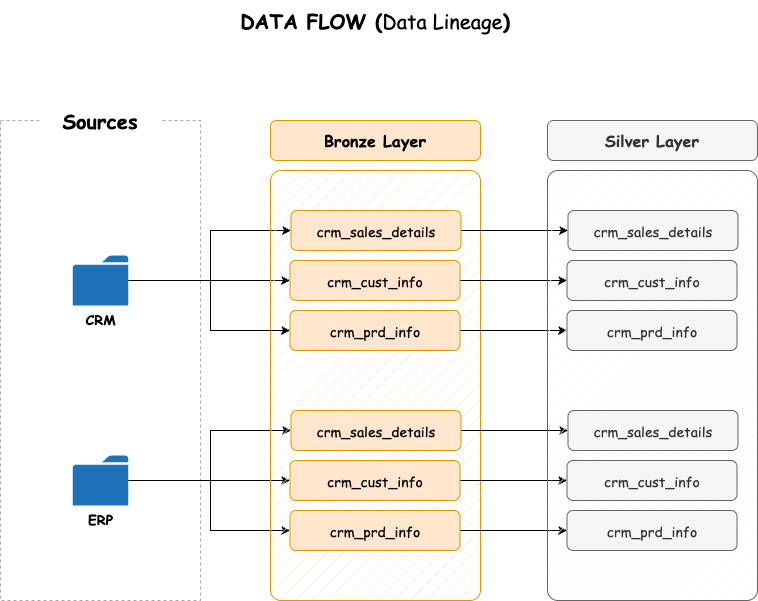

The diagram above was exported from draw.io. Its source (the exported page's mxGraphModel, read from the mxfile embedded in the PNG):
<mxGraphModel dx="1018" dy="777" grid="1" gridSize="10" guides="1" tooltips="1" connect="1" arrows="1" fold="1" page="1" pageScale="1" pageWidth="827" pageHeight="1169" math="0" shadow="0">
  <root>
    <mxCell id="0" />
    <mxCell id="1" parent="0" />
    <mxCell id="7ZqFuFUvmNdaP1rhP_x9-1" value="" style="rounded=0;whiteSpace=wrap;html=1;fillColor=none;dashed=1;strokeColor=light-dark(#ada8a8, #ededed);fontFamily=Comic Sans MS;" vertex="1" parent="1">
      <mxGeometry x="40" y="200" width="200" height="480" as="geometry" />
    </mxCell>
    <mxCell id="7ZqFuFUvmNdaP1rhP_x9-2" value="&lt;font style=&quot;font-size: 20px;&quot;&gt;&lt;b&gt;Sources&lt;/b&gt;&lt;/font&gt;" style="rounded=0;whiteSpace=wrap;html=1;strokeColor=none;fontFamily=Comic Sans MS;" vertex="1" parent="1">
      <mxGeometry x="80" y="180" width="120" height="40" as="geometry" />
    </mxCell>
    <mxCell id="7ZqFuFUvmNdaP1rhP_x9-13" value="" style="edgeStyle=orthogonalEdgeStyle;rounded=0;orthogonalLoop=1;jettySize=auto;html=1;entryX=0;entryY=0.5;entryDx=0;entryDy=0;" edge="1" parent="1" source="7ZqFuFUvmNdaP1rhP_x9-3" target="7ZqFuFUvmNdaP1rhP_x9-10">
      <mxGeometry relative="1" as="geometry">
        <mxPoint x="235.55999999999995" y="355" as="targetPoint" />
      </mxGeometry>
    </mxCell>
    <mxCell id="7ZqFuFUvmNdaP1rhP_x9-15" value="" style="edgeStyle=orthogonalEdgeStyle;rounded=0;orthogonalLoop=1;jettySize=auto;html=1;entryX=0;entryY=0.5;entryDx=0;entryDy=0;" edge="1" parent="1" source="7ZqFuFUvmNdaP1rhP_x9-3" target="7ZqFuFUvmNdaP1rhP_x9-9">
      <mxGeometry relative="1" as="geometry">
        <Array as="points">
          <mxPoint x="250" y="360" />
          <mxPoint x="250" y="310" />
        </Array>
      </mxGeometry>
    </mxCell>
    <mxCell id="7ZqFuFUvmNdaP1rhP_x9-3" value="&lt;b&gt;&lt;font face=&quot;Comic Sans MS&quot; style=&quot;font-size: 14px;&quot;&gt;CRM&lt;/font&gt;&lt;/b&gt;" style="sketch=0;pointerEvents=1;shadow=0;dashed=0;html=1;strokeColor=none;labelPosition=center;verticalLabelPosition=bottom;verticalAlign=top;outlineConnect=0;align=center;shape=mxgraph.office.concepts.folder;fillColor=#2072B8;" vertex="1" parent="1">
      <mxGeometry x="112.22" y="335" width="55.56" height="50" as="geometry" />
    </mxCell>
    <mxCell id="7ZqFuFUvmNdaP1rhP_x9-21" value="" style="edgeStyle=orthogonalEdgeStyle;rounded=0;orthogonalLoop=1;jettySize=auto;html=1;entryX=0;entryY=0.5;entryDx=0;entryDy=0;" edge="1" parent="1" source="7ZqFuFUvmNdaP1rhP_x9-4" target="7ZqFuFUvmNdaP1rhP_x9-18">
      <mxGeometry relative="1" as="geometry">
        <mxPoint x="235.55999999999995" y="500" as="targetPoint" />
      </mxGeometry>
    </mxCell>
    <mxCell id="7ZqFuFUvmNdaP1rhP_x9-23" value="" style="edgeStyle=orthogonalEdgeStyle;rounded=0;orthogonalLoop=1;jettySize=auto;html=1;entryX=0;entryY=0.5;entryDx=0;entryDy=0;" edge="1" parent="1" source="7ZqFuFUvmNdaP1rhP_x9-4" target="7ZqFuFUvmNdaP1rhP_x9-17">
      <mxGeometry relative="1" as="geometry">
        <mxPoint x="276" y="530" as="targetPoint" />
        <Array as="points">
          <mxPoint x="250" y="560" />
          <mxPoint x="250" y="510" />
        </Array>
      </mxGeometry>
    </mxCell>
    <mxCell id="7ZqFuFUvmNdaP1rhP_x9-25" value="" style="edgeStyle=orthogonalEdgeStyle;rounded=0;orthogonalLoop=1;jettySize=auto;html=1;entryX=0;entryY=0.5;entryDx=0;entryDy=0;" edge="1" parent="1" source="7ZqFuFUvmNdaP1rhP_x9-4" target="7ZqFuFUvmNdaP1rhP_x9-19">
      <mxGeometry relative="1" as="geometry">
        <mxPoint x="290" y="630" as="targetPoint" />
        <Array as="points">
          <mxPoint x="250" y="560" />
          <mxPoint x="250" y="610" />
        </Array>
      </mxGeometry>
    </mxCell>
    <mxCell id="7ZqFuFUvmNdaP1rhP_x9-4" value="&lt;span style=&quot;font-size: 14px;&quot;&gt;&lt;b style=&quot;&quot;&gt;&lt;font face=&quot;Comic Sans MS&quot;&gt;ERP&lt;/font&gt;&lt;/b&gt;&lt;/span&gt;" style="sketch=0;pointerEvents=1;shadow=0;dashed=0;html=1;strokeColor=none;labelPosition=center;verticalLabelPosition=bottom;verticalAlign=top;outlineConnect=0;align=center;shape=mxgraph.office.concepts.folder;fillColor=#2072B8;" vertex="1" parent="1">
      <mxGeometry x="112.22" y="535" width="55.56" height="50" as="geometry" />
    </mxCell>
    <mxCell id="7ZqFuFUvmNdaP1rhP_x9-7" value="" style="rounded=1;whiteSpace=wrap;html=1;arcSize=5;fillColor=#ffe6cc;strokeColor=#d79b00;fillStyle=hatch;" vertex="1" parent="1">
      <mxGeometry x="310" y="250" width="210" height="430" as="geometry" />
    </mxCell>
    <mxCell id="7ZqFuFUvmNdaP1rhP_x9-8" value="&lt;span&gt;&lt;b&gt;Bronze Layer&lt;/b&gt;&lt;/span&gt;" style="rounded=1;whiteSpace=wrap;html=1;fillColor=#ffe6cc;strokeColor=#d79b00;fontFamily=Comic Sans MS;fontSize=16;fontStyle=0" vertex="1" parent="1">
      <mxGeometry x="310" y="200" width="210" height="40" as="geometry" />
    </mxCell>
    <mxCell id="7ZqFuFUvmNdaP1rhP_x9-35" style="edgeStyle=orthogonalEdgeStyle;rounded=0;orthogonalLoop=1;jettySize=auto;html=1;entryX=0;entryY=0.5;entryDx=0;entryDy=0;" edge="1" parent="1" source="7ZqFuFUvmNdaP1rhP_x9-9" target="7ZqFuFUvmNdaP1rhP_x9-29">
      <mxGeometry relative="1" as="geometry" />
    </mxCell>
    <mxCell id="7ZqFuFUvmNdaP1rhP_x9-9" value="&lt;span&gt;&lt;font style=&quot;font-size: 14px;&quot;&gt;crm_sales_details&lt;/font&gt;&lt;/span&gt;" style="rounded=1;whiteSpace=wrap;html=1;fillColor=#ffe6cc;strokeColor=#d79b00;fontFamily=Comic Sans MS;fontSize=16;fontStyle=0" vertex="1" parent="1">
      <mxGeometry x="330.5" y="290" width="170" height="40" as="geometry" />
    </mxCell>
    <mxCell id="7ZqFuFUvmNdaP1rhP_x9-36" style="edgeStyle=orthogonalEdgeStyle;rounded=0;orthogonalLoop=1;jettySize=auto;html=1;entryX=0;entryY=0.5;entryDx=0;entryDy=0;" edge="1" parent="1" source="7ZqFuFUvmNdaP1rhP_x9-10" target="7ZqFuFUvmNdaP1rhP_x9-30">
      <mxGeometry relative="1" as="geometry" />
    </mxCell>
    <mxCell id="7ZqFuFUvmNdaP1rhP_x9-10" value="&lt;span&gt;&lt;font style=&quot;font-size: 14px;&quot;&gt;crm_cust_info&lt;/font&gt;&lt;/span&gt;" style="rounded=1;whiteSpace=wrap;html=1;fillColor=#ffe6cc;strokeColor=#d79b00;fontFamily=Comic Sans MS;fontSize=16;fontStyle=0" vertex="1" parent="1">
      <mxGeometry x="329.5" y="340" width="170" height="40" as="geometry" />
    </mxCell>
    <mxCell id="7ZqFuFUvmNdaP1rhP_x9-37" style="edgeStyle=orthogonalEdgeStyle;rounded=0;orthogonalLoop=1;jettySize=auto;html=1;entryX=0;entryY=0.5;entryDx=0;entryDy=0;" edge="1" parent="1" source="7ZqFuFUvmNdaP1rhP_x9-11" target="7ZqFuFUvmNdaP1rhP_x9-31">
      <mxGeometry relative="1" as="geometry" />
    </mxCell>
    <mxCell id="7ZqFuFUvmNdaP1rhP_x9-11" value="&lt;span&gt;&lt;font style=&quot;font-size: 14px;&quot;&gt;crm_prd_info&lt;/font&gt;&lt;/span&gt;" style="rounded=1;whiteSpace=wrap;html=1;fillColor=#ffe6cc;strokeColor=#d79b00;fontFamily=Comic Sans MS;fontSize=16;fontStyle=0" vertex="1" parent="1">
      <mxGeometry x="329.5" y="390" width="170" height="40" as="geometry" />
    </mxCell>
    <mxCell id="7ZqFuFUvmNdaP1rhP_x9-16" value="" style="edgeStyle=orthogonalEdgeStyle;rounded=0;orthogonalLoop=1;jettySize=auto;html=1;entryX=0;entryY=0.5;entryDx=0;entryDy=0;" edge="1" parent="1" source="7ZqFuFUvmNdaP1rhP_x9-3" target="7ZqFuFUvmNdaP1rhP_x9-11">
      <mxGeometry relative="1" as="geometry">
        <mxPoint x="178" y="370" as="sourcePoint" />
        <mxPoint x="341" y="320" as="targetPoint" />
        <Array as="points">
          <mxPoint x="250" y="360" />
          <mxPoint x="250" y="410" />
        </Array>
      </mxGeometry>
    </mxCell>
    <mxCell id="7ZqFuFUvmNdaP1rhP_x9-38" style="edgeStyle=orthogonalEdgeStyle;rounded=0;orthogonalLoop=1;jettySize=auto;html=1;entryX=0;entryY=0.5;entryDx=0;entryDy=0;" edge="1" parent="1" source="7ZqFuFUvmNdaP1rhP_x9-17" target="7ZqFuFUvmNdaP1rhP_x9-32">
      <mxGeometry relative="1" as="geometry" />
    </mxCell>
    <mxCell id="7ZqFuFUvmNdaP1rhP_x9-17" value="&lt;span&gt;&lt;font style=&quot;font-size: 14px;&quot;&gt;crm_sales_details&lt;/font&gt;&lt;/span&gt;" style="rounded=1;whiteSpace=wrap;html=1;fillColor=#ffe6cc;strokeColor=#d79b00;fontFamily=Comic Sans MS;fontSize=16;fontStyle=0" vertex="1" parent="1">
      <mxGeometry x="330.5" y="490" width="170" height="40" as="geometry" />
    </mxCell>
    <mxCell id="7ZqFuFUvmNdaP1rhP_x9-39" style="edgeStyle=orthogonalEdgeStyle;rounded=0;orthogonalLoop=1;jettySize=auto;html=1;" edge="1" parent="1" source="7ZqFuFUvmNdaP1rhP_x9-18" target="7ZqFuFUvmNdaP1rhP_x9-33">
      <mxGeometry relative="1" as="geometry" />
    </mxCell>
    <mxCell id="7ZqFuFUvmNdaP1rhP_x9-18" value="&lt;span&gt;&lt;font style=&quot;font-size: 14px;&quot;&gt;crm_cust_info&lt;/font&gt;&lt;/span&gt;" style="rounded=1;whiteSpace=wrap;html=1;fillColor=#ffe6cc;strokeColor=#d79b00;fontFamily=Comic Sans MS;fontSize=16;fontStyle=0" vertex="1" parent="1">
      <mxGeometry x="329.5" y="540" width="170" height="40" as="geometry" />
    </mxCell>
    <mxCell id="7ZqFuFUvmNdaP1rhP_x9-40" style="edgeStyle=orthogonalEdgeStyle;rounded=0;orthogonalLoop=1;jettySize=auto;html=1;entryX=0;entryY=0.5;entryDx=0;entryDy=0;" edge="1" parent="1" source="7ZqFuFUvmNdaP1rhP_x9-19" target="7ZqFuFUvmNdaP1rhP_x9-34">
      <mxGeometry relative="1" as="geometry" />
    </mxCell>
    <mxCell id="7ZqFuFUvmNdaP1rhP_x9-19" value="&lt;span&gt;&lt;font style=&quot;font-size: 14px;&quot;&gt;crm_prd_info&lt;/font&gt;&lt;/span&gt;" style="rounded=1;whiteSpace=wrap;html=1;fillColor=#ffe6cc;strokeColor=#d79b00;fontFamily=Comic Sans MS;fontSize=16;fontStyle=0" vertex="1" parent="1">
      <mxGeometry x="329.5" y="590" width="170" height="40" as="geometry" />
    </mxCell>
    <mxCell id="7ZqFuFUvmNdaP1rhP_x9-26" value="&lt;font style=&quot;font-size: 20px;&quot;&gt;&lt;b&gt;DATA FLOW (&lt;/b&gt;Data Lineage&lt;b&gt;)&lt;/b&gt;&lt;/font&gt;" style="rounded=0;whiteSpace=wrap;html=1;strokeColor=none;fontFamily=Comic Sans MS;" vertex="1" parent="1">
      <mxGeometry x="242" y="80" width="346" height="40" as="geometry" />
    </mxCell>
    <mxCell id="7ZqFuFUvmNdaP1rhP_x9-27" value="" style="rounded=1;whiteSpace=wrap;html=1;arcSize=5;fillColor=#f5f5f5;strokeColor=#666666;fillStyle=hatch;fontColor=#333333;" vertex="1" parent="1">
      <mxGeometry x="587" y="250" width="210" height="430" as="geometry" />
    </mxCell>
    <mxCell id="7ZqFuFUvmNdaP1rhP_x9-28" value="&lt;span&gt;&lt;b&gt;Silver Layer&lt;/b&gt;&lt;/span&gt;" style="rounded=1;whiteSpace=wrap;html=1;fillColor=#f5f5f5;strokeColor=#666666;fontFamily=Comic Sans MS;fontSize=16;fontStyle=0;fontColor=#333333;" vertex="1" parent="1">
      <mxGeometry x="587" y="200" width="210" height="40" as="geometry" />
    </mxCell>
    <mxCell id="7ZqFuFUvmNdaP1rhP_x9-29" value="&lt;span&gt;&lt;font style=&quot;font-size: 14px;&quot;&gt;crm_sales_details&lt;/font&gt;&lt;/span&gt;" style="rounded=1;whiteSpace=wrap;html=1;fillColor=#f5f5f5;strokeColor=#666666;fontFamily=Comic Sans MS;fontSize=16;fontStyle=0;fontColor=#333333;" vertex="1" parent="1">
      <mxGeometry x="607.5" y="290" width="170" height="40" as="geometry" />
    </mxCell>
    <mxCell id="7ZqFuFUvmNdaP1rhP_x9-30" value="&lt;span&gt;&lt;font style=&quot;font-size: 14px;&quot;&gt;crm_cust_info&lt;/font&gt;&lt;/span&gt;" style="rounded=1;whiteSpace=wrap;html=1;fillColor=#f5f5f5;strokeColor=#666666;fontFamily=Comic Sans MS;fontSize=16;fontStyle=0;fontColor=#333333;" vertex="1" parent="1">
      <mxGeometry x="606.5" y="340" width="170" height="40" as="geometry" />
    </mxCell>
    <mxCell id="7ZqFuFUvmNdaP1rhP_x9-31" value="&lt;span&gt;&lt;font style=&quot;font-size: 14px;&quot;&gt;crm_prd_info&lt;/font&gt;&lt;/span&gt;" style="rounded=1;whiteSpace=wrap;html=1;fillColor=#f5f5f5;strokeColor=#666666;fontFamily=Comic Sans MS;fontSize=16;fontStyle=0;fontColor=#333333;" vertex="1" parent="1">
      <mxGeometry x="606.5" y="390" width="170" height="40" as="geometry" />
    </mxCell>
    <mxCell id="7ZqFuFUvmNdaP1rhP_x9-32" value="&lt;span&gt;&lt;font style=&quot;font-size: 14px;&quot;&gt;crm_sales_details&lt;/font&gt;&lt;/span&gt;" style="rounded=1;whiteSpace=wrap;html=1;fillColor=#f5f5f5;strokeColor=#666666;fontFamily=Comic Sans MS;fontSize=16;fontStyle=0;fontColor=#333333;" vertex="1" parent="1">
      <mxGeometry x="607.5" y="490" width="170" height="40" as="geometry" />
    </mxCell>
    <mxCell id="7ZqFuFUvmNdaP1rhP_x9-33" value="&lt;span&gt;&lt;font style=&quot;font-size: 14px;&quot;&gt;crm_cust_info&lt;/font&gt;&lt;/span&gt;" style="rounded=1;whiteSpace=wrap;html=1;fillColor=#f5f5f5;strokeColor=#666666;fontFamily=Comic Sans MS;fontSize=16;fontStyle=0;fontColor=#333333;" vertex="1" parent="1">
      <mxGeometry x="606.5" y="540" width="170" height="40" as="geometry" />
    </mxCell>
    <mxCell id="7ZqFuFUvmNdaP1rhP_x9-34" value="&lt;span&gt;&lt;font style=&quot;font-size: 14px;&quot;&gt;crm_prd_info&lt;/font&gt;&lt;/span&gt;" style="rounded=1;whiteSpace=wrap;html=1;fillColor=#f5f5f5;strokeColor=#666666;fontFamily=Comic Sans MS;fontSize=16;fontStyle=0;fontColor=#333333;" vertex="1" parent="1">
      <mxGeometry x="606.5" y="590" width="170" height="40" as="geometry" />
    </mxCell>
  </root>
</mxGraphModel>